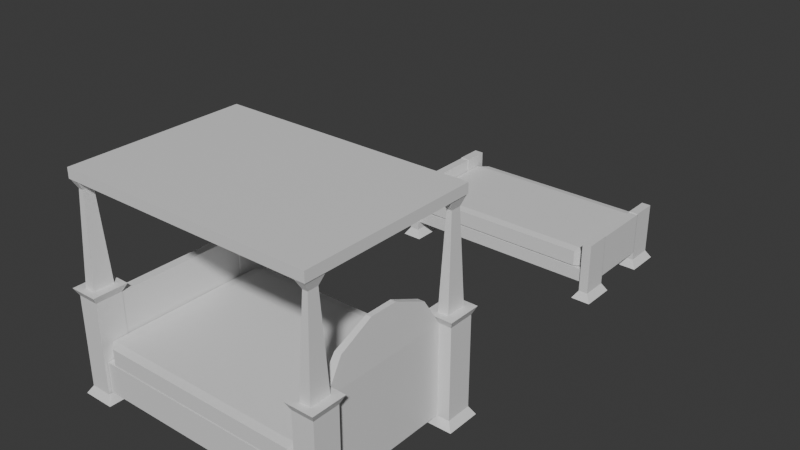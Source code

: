 # Source: Bed_1.blend  (saved by Blender 4.5.91; exported with 4.5.12 LTS)
import bpy
from mathutils import Matrix  # noqa: F401  (used for matrix-valued properties, if any)

bpy.ops.wm.read_factory_settings(use_empty=True)
scene = bpy.context.scene
scene.name = 'Scene'

# ---- collections
col_collection = bpy.data.collections.new('Collection'); scene.collection.children.link(col_collection)

# ---- materials (node trees are filled in below, after node groups)
mat_material = bpy.data.materials.new('Material')
mat_material.alpha_threshold = 0.0
mat_material.use_backface_culling_lightprobe_volume = False
mat_material.roughness = 0.5
mat_material.line_color = (0.0, 0.0, 0.0, 1.0)
mat_material_001 = bpy.data.materials.new('Material.001')
mat_material_001.alpha_threshold = 0.0
mat_material_001.use_backface_culling_lightprobe_volume = False
mat_material_001.roughness = 0.5
mat_material_001.line_color = (0.0, 0.0, 0.0, 1.0)

# ---- material node trees
mat_material.use_nodes = True; mat_material.node_tree.nodes.clear()
_N = mat_material.node_tree.nodes; _L = mat_material.node_tree.links
n0 = _N.new('ShaderNodeOutputMaterial'); n0.name = 'Material Output'; n0.location = (200, 100)
n1 = _N.new('ShaderNodeBsdfPrincipled'); n1.name = 'Principled BSDF'; n1.location = (-200, 100)
_L.new(n1.outputs[0], n0.inputs[0])
n0.is_active_output = True
mat_material_001.use_nodes = True; mat_material_001.node_tree.nodes.clear()
_N = mat_material_001.node_tree.nodes; _L = mat_material_001.node_tree.links
n0 = _N.new('ShaderNodeOutputMaterial'); n0.name = 'Material Output'; n0.location = (200, 100)
n1 = _N.new('ShaderNodeBsdfPrincipled'); n1.name = 'Principled BSDF'; n1.location = (-200, 100)
_L.new(n1.outputs[0], n0.inputs[0])
n0.is_active_output = True

# ---- world
world_world = bpy.data.worlds.new('World'); scene.world = world_world
world_world.use_nodes = True; world_world.node_tree.nodes.clear()
_N = world_world.node_tree.nodes; _L = world_world.node_tree.links
n0 = _N.new('ShaderNodeOutputWorld'); n0.name = 'World Output'; n0.location = (200, 100)
n1 = _N.new('ShaderNodeBackground'); n1.name = 'Background'; n1.location = (-200, 100)
n1.inputs[0].default_value = (0.05088, 0.05088, 0.05088, 1.0)
_L.new(n1.outputs[0], n0.inputs[0])
n0.is_active_output = True
world_world.color = (0.05088, 0.05088, 0.05088)
world_world.sun_shadow_jitter_overblur = 0.0

# ---- meshes
me_cube = bpy.data.meshes.new('Cube')
me_cube.from_pydata([(1.193, -0.7359, 3.136), (1.193, -0.7359, -2.865), (1.193, -1.033, 3.136), (1.193, -1.033, -2.865), (1.001, -0.7359, 3.136), (1.001, -0.7359, -2.865), (1.001, -1.033, 3.136), (1.001, -1.033, -2.865), (1.0, 1.0, -0.7495), (1.0, 1.0, -2.75), (1.0, -1.0, -0.7495), (1.0, -1.0, -2.75), (-1.0, 1.0, -0.7495), (-1.0, 1.0, -2.75), (-1.0, -1.0, -0.7495), (-1.0, -1.0, -2.75), (0.9099, 1.0, 0.3882), (1.0, 0.9099, 0.3882), (0.9099, 0.9099, 0.4783), (0.9099, 0.9099, -0.731), (1.0, 0.9099, -0.6409), (0.9099, 1.0, -0.6409), (1.0, -0.9099, 0.3882), (0.9099, -1.0, 0.3882), (0.9099, -0.9099, 0.4783), (1.0, -0.9099, -0.6409), (0.9099, -0.9099, -0.731), (0.9099, -1.0, -0.6409), (-0.9099, 1.0, 0.3882), (-0.9099, 0.9099, 0.4783), (-1.0, 0.9099, 0.3882), (-1.0, 0.9099, -0.6409), (-0.9099, 0.9099, -0.731), (-0.9099, 1.0, -0.6409), (-1.0, -0.9099, 0.3882), (-0.9099, -0.9099, 0.4783), (-0.9099, -1.0, 0.3882), (-0.9099, -0.9099, -0.731), (-1.0, -0.9099, -0.6409), (-0.9099, -1.0, -0.6409), (0.9541, -0.6875, -3.394), (0.9541, -1.081, -3.394), (1.24, -1.081, -3.394), (1.24, -0.6875, -3.394), (1.001, 0.7249, -2.865), (1.001, 0.7249, 3.136), (1.193, 1.022, 3.136), (1.193, 0.7249, 3.136), (1.001, 1.022, -2.865), (1.193, 1.022, -2.865), (1.001, 1.022, 3.136), (1.193, 0.7249, -2.865), (0.9541, 1.07, -3.394), (0.9541, 0.6765, -3.394), (1.24, 0.6765, -3.394), (1.24, 1.07, -3.394), (-1.197, -1.033, -2.865), (-1.197, -1.033, 3.136), (-1.005, -0.7359, 3.136), (-1.005, -1.033, 3.136), (-1.197, -0.7359, -2.865), (-1.005, -0.7359, -2.865), (-1.197, -0.7359, 3.136), (-1.005, -1.033, -2.865), (-1.244, -0.6875, -3.394), (-1.244, -1.081, -3.394), (-0.9582, -1.081, -3.394), (-0.9582, -0.6875, -3.394), (-1.197, 0.7249, -2.865), (-1.197, 0.7249, 3.136), (-1.005, 1.022, 3.136), (-1.005, 0.7249, 3.136), (-1.197, 1.022, -2.865), (-1.005, 1.022, -2.865), (-1.197, 1.022, 3.136), (-1.005, 0.7249, -2.865), (-1.244, 1.07, -3.394), (-1.244, 0.6765, -3.394), (-0.9582, 0.6765, -3.394), (-0.9582, 1.07, -3.394), (1.222, -0.6913, 3.632), (1.222, -1.078, 3.632), (0.9726, -1.078, 3.632), (0.9726, -0.6913, 3.632), (1.222, 1.067, 3.632), (1.222, 0.6803, 3.632), (0.9726, 0.6803, 3.632), (0.9726, 1.067, 3.632), (-0.9765, -0.6912, 3.632), (-0.9765, -1.078, 3.632), (-1.226, -1.078, 3.632), (-1.226, -0.6912, 3.632), (-0.9765, 1.067, 3.632), (-0.9765, 0.6802, 3.632), (-1.226, 0.6802, 3.632), (-1.226, 1.067, 3.632), (1.144, -0.7694, 3.632), (1.051, -0.7694, 3.632), (1.051, -0.9996, 3.632), (1.144, -0.9996, 3.632), (1.144, 0.9886, 3.632), (1.051, 0.9886, 3.632), (1.051, 0.7584, 3.632), (1.144, 0.7584, 3.632), (-1.055, -0.7692, 3.632), (-1.148, -0.7692, 3.632), (-1.148, -0.9998, 3.632), (-1.055, -0.9998, 3.632), (-1.055, 0.9888, 3.632), (-1.148, 0.9888, 3.632), (-1.148, 0.7582, 3.632), (-1.055, 0.7582, 3.632), (1.074, -0.8269, 9.62), (1.12, -0.8269, 9.62), (1.12, -0.9421, 9.62), (1.074, -0.9421, 9.62), (1.074, 0.9311, 9.62), (1.12, 0.9311, 9.62), (1.12, 0.8159, 9.62), (1.074, 0.8159, 9.62), (-1.124, -0.8269, 9.62), (-1.078, -0.8269, 9.62), (-1.078, -0.9422, 9.62), (-1.124, -0.9422, 9.62), (-1.124, 0.9311, 9.62), (-1.078, 0.9311, 9.62), (-1.078, 0.8159, 9.62), (-1.124, 0.8159, 9.62), (-1.044, -0.9, 10.25), (-1.15, -1.006, 10.91), (-1.044, 0.8876, 10.25), (-1.15, 0.9938, 10.91), (1.044, -0.9, 10.25), (1.15, -1.006, 10.91), (1.044, 0.8876, 10.25), (1.15, 0.9938, 10.91), (-1.15, 0.9938, 10.25), (-1.15, -1.006, 10.25), (1.15, 0.9938, 10.25), (1.15, -1.006, 10.25), (-1.044, 0.8876, 10.71), (-1.044, -0.9, 10.71), (1.044, 0.8876, 10.71), (1.044, -0.9, 10.71), (1.051, -0.7694, 10.24), (1.144, -0.7694, 10.24), (1.144, -0.9996, 10.24), (1.051, -0.9996, 10.24), (1.051, 0.9886, 10.24), (1.144, 0.9886, 10.24), (1.144, 0.7584, 10.24), (1.051, 0.7584, 10.24), (-1.148, -0.7692, 10.24), (-1.055, -0.7692, 10.24), (-1.055, -0.9998, 10.24), (-1.148, -0.9998, 10.24), (-1.148, 0.9888, 10.24), (-1.055, 0.9888, 10.24), (-1.055, 0.7582, 10.24), (-1.148, 0.7582, 10.24), (-1.092, -0.7379, -2.823), (-1.092, -0.7379, 3.094), (-1.092, 0.7276, -2.823), (-1.092, 0.7276, 3.094), (-1.01, -0.7379, -2.823), (-1.01, -0.7379, 3.094), (-1.01, 0.7276, -2.823), (-1.01, 0.7276, 3.094), (1.003, 0.7276, -2.823), (1.003, -0.7379, -2.823), (1.003, -0.7379, 3.094), (1.003, 0.7276, 3.094), (1.085, 0.7276, -2.823), (1.085, 0.7276, 3.094), (1.085, -0.7379, -2.823), (1.085, -0.7379, 3.094), (1.014, -0.5403, 4.949), (1.014, 0.5301, 4.949), (1.074, 0.5301, 4.949), (1.074, -0.5403, 4.949), (1.021, -0.162, 5.963), (1.021, 0.1517, 5.963), (1.067, 0.1517, 5.963), (1.067, -0.162, 5.963)], [], [(1, 0, 2, 3), (7, 6, 4, 5), (59, 58, 88, 89), (1, 3, 42, 43), (3, 2, 6, 7), (5, 4, 0, 1), (8, 12, 14, 10), (11, 10, 14, 15), (15, 14, 12, 13), (13, 9, 11, 15), (9, 8, 10, 11), (13, 12, 8, 9), (16, 18, 17), (19, 21, 20), (22, 24, 23), (25, 27, 26), (28, 30, 29), (31, 33, 32), (34, 36, 35), (37, 39, 38), (31, 32, 37, 38), (21, 19, 32, 33), (16, 17, 20, 21), (38, 39, 36, 34), (22, 23, 27, 25), (30, 28, 33, 31), (23, 24, 35, 36), (17, 18, 24, 22), (39, 37, 26, 27), (34, 35, 29, 30), (28, 29, 18, 16), (25, 26, 19, 20), (33, 28, 16, 21), (20, 17, 22, 25), (18, 29, 35, 24), (32, 19, 26, 37), (27, 23, 36, 39), (38, 34, 30, 31), (40, 43, 42, 41), (3, 7, 41, 42), (7, 5, 40, 41), (5, 1, 43, 40), (49, 46, 47, 51), (44, 45, 50, 48), (46, 50, 87, 84), (49, 51, 54, 55), (51, 47, 45, 44), (48, 50, 46, 49), (52, 55, 54, 53), (51, 44, 53, 54), (44, 48, 52, 53), (48, 49, 55, 52), (61, 58, 59, 63), (56, 57, 62, 60), (69, 71, 93, 94), (61, 63, 66, 67), (63, 59, 57, 56), (60, 62, 58, 61), (64, 67, 66, 65), (63, 56, 65, 66), (56, 60, 64, 65), (60, 61, 67, 64), (73, 70, 71, 75), (68, 69, 74, 72), (74, 69, 94, 95), (73, 75, 78, 79), (75, 71, 69, 68), (72, 74, 70, 73), (76, 79, 78, 77), (75, 68, 77, 78), (68, 72, 76, 77), (72, 73, 79, 76), (107, 104, 121, 122), (97, 98, 115, 112), (108, 109, 124, 125), (103, 100, 117, 118), (62, 57, 90, 91), (57, 59, 89, 90), (0, 4, 83, 80), (47, 46, 84, 85), (70, 74, 95, 92), (50, 45, 86, 87), (45, 47, 85, 86), (2, 0, 80, 81), (4, 6, 82, 83), (6, 2, 81, 82), (58, 62, 91, 88), (71, 70, 92, 93), (80, 83, 97, 96), (83, 82, 98, 97), (82, 81, 99, 98), (81, 80, 96, 99), (84, 87, 101, 100), (87, 86, 102, 101), (86, 85, 103, 102), (85, 84, 100, 103), (88, 91, 105, 104), (91, 90, 106, 105), (90, 89, 107, 106), (89, 88, 104, 107), (92, 95, 109, 108), (95, 94, 110, 109), (94, 93, 111, 110), (93, 92, 108, 111), (120, 123, 155, 152), (112, 115, 147, 144), (122, 121, 153, 154), (114, 113, 145, 146), (101, 102, 119, 116), (111, 108, 125, 126), (98, 99, 114, 115), (105, 106, 123, 120), (102, 103, 118, 119), (109, 110, 127, 124), (106, 107, 122, 123), (110, 111, 126, 127), (96, 97, 112, 113), (100, 101, 116, 117), (99, 96, 113, 114), (104, 105, 120, 121), (137, 129, 131, 136), (136, 131, 135, 138), (138, 135, 133, 139), (139, 133, 129, 137), (134, 132, 143, 142), (135, 131, 129, 133), (130, 128, 137, 136), (134, 130, 136, 138), (132, 134, 138, 139), (128, 132, 139, 137), (140, 142, 143, 141), (128, 130, 140, 141), (132, 128, 141, 143), (130, 134, 142, 140), (145, 144, 147, 146), (149, 148, 151, 150), (153, 152, 155, 154), (157, 156, 159, 158), (115, 114, 146, 147), (123, 122, 154, 155), (117, 116, 148, 149), (125, 124, 156, 157), (118, 117, 149, 150), (126, 125, 157, 158), (116, 119, 151, 148), (124, 127, 159, 156), (119, 118, 150, 151), (113, 112, 144, 145), (127, 126, 158, 159), (121, 120, 152, 153), (160, 161, 163, 162), (162, 163, 167, 166), (166, 167, 165, 164), (164, 165, 161, 160), (162, 166, 164, 160), (167, 163, 161, 165), (169, 170, 171, 168), (168, 171, 173, 172), (172, 173, 175, 174), (174, 175, 170, 169), (168, 172, 174, 169), (175, 173, 178, 179), (176, 179, 183, 180), (171, 170, 176, 177), (170, 175, 179, 176), (173, 171, 177, 178), (182, 181, 180, 183), (178, 177, 181, 182), (179, 178, 182, 183), (177, 176, 180, 181)])
_uv = me_cube.uv_layers.new(name='UVMap')
_uv.uv.foreach_set('vector', [0.375, 0.0, 0.625, 0.0, 0.625, 0.25, 0.375, 0.25, 0.375, 0.25, 0.625, 0.25, 0.625, 0.5, 0.375, 0.5, 0.625, 0.25, 0.625, 0.0, 0.625, 0.0, 0.625, 0.25, 0.375, 0.0, 0.375, 0.25, 0.375, 0.25, 0.375, 0.0, 0.125, 0.5, 0.375, 0.5, 0.375, 0.75, 0.125, 0.75, 0.625, 0.5, 0.875, 0.5, 0.875, 0.75, 0.625, 0.75, 0.625, 0.5, 0.875, 0.5, 0.875, 0.75, 0.625, 0.75, 0.375, 0.75, 0.625, 0.75, 0.625, 1.0, 0.375, 1.0, 0.375, 0.0, 0.625, 0.0, 0.625, 0.25, 0.375, 0.25, 0.125, 0.5, 0.375, 0.5, 0.375, 0.75, 0.125, 0.75, 0.375, 0.5, 0.625, 0.5, 0.625, 0.75, 0.375, 0.75, 0.375, 0.25, 0.625, 0.25, 0.625, 0.5, 0.375, 0.5, 0.6137, 0.4887, 0.6306, 0.5, 0.6137, 0.5084, 0.3637, 0.5113, 0.375, 0.4944, 0.3834, 0.5113, 0.6137, 0.7416, 0.6306, 0.75, 0.6137, 0.7613, 0.3834, 0.7387, 0.375, 0.7556, 0.3637, 0.7387, 0.6137, 0.2584, 0.6137, 0.2387, 0.625, 0.2462, 0.125, 0.5113, 0.1363, 0.5, 0.1363, 0.5113, 0.6137, 0.01126, 0.6137, 0.0, 0.625, 0.01126, 0.1363, 0.7387, 0.1363, 0.75, 0.125, 0.7387, 0.125, 0.5113, 0.1363, 0.5113, 0.1363, 0.7387, 0.125, 0.7387, 0.375, 0.4944, 0.3637, 0.5113, 0.1363, 0.5113, 0.1363, 0.5, 0.6137, 0.4887, 0.6137, 0.5084, 0.3834, 0.5113, 0.375, 0.4944, 0.3863, 0.01126, 0.3863, 0.0, 0.6137, 0.0, 0.6137, 0.01126, 0.6137, 0.7416, 0.6137, 0.7613, 0.375, 0.7556, 0.3834, 0.7387, 0.6137, 0.2387, 0.6137, 0.2584, 0.3863, 0.2613, 0.3863, 0.2387, 0.6137, 0.7613, 0.6306, 0.75, 0.625, 0.9887, 0.6137, 0.9887, 0.6137, 0.5084, 0.6306, 0.5, 0.6306, 0.75, 0.6137, 0.7416, 0.1363, 0.75, 0.1363, 0.7387, 0.3637, 0.7387, 0.375, 0.7556, 0.6137, 0.01126, 0.625, 0.01126, 0.625, 0.2462, 0.6137, 0.2387, 0.6137, 0.2584, 0.625, 0.2462, 0.6306, 0.5, 0.6137, 0.4887, 0.3834, 0.7387, 0.3637, 0.7387, 0.3637, 0.5113, 0.3834, 0.5113, 0.3863, 0.2613, 0.6137, 0.2584, 0.6137, 0.4887, 0.375, 0.4944, 0.3834, 0.5113, 0.6137, 0.5084, 0.6137, 0.7416, 0.3834, 0.7387, 0.6306, 0.5, 0.8637, 0.5113, 0.8637, 0.7387, 0.6306, 0.75, 0.1363, 0.5113, 0.3637, 0.5113, 0.3637, 0.7387, 0.1363, 0.7387, 0.375, 0.7556, 0.6137, 0.7613, 0.6137, 0.9887, 0.3863, 0.9887, 0.3863, 0.01126, 0.6137, 0.01126, 0.6137, 0.2387, 0.3863, 0.2387, 0.375, 0.75, 0.625, 0.75, 0.625, 1.0, 0.375, 1.0, 0.125, 0.5, 0.125, 0.75, 0.125, 0.75, 0.125, 0.5, 0.375, 0.25, 0.375, 0.5, 0.375, 0.5, 0.375, 0.25, 0.625, 0.5, 0.625, 0.75, 0.625, 0.75, 0.625, 0.5, 0.375, 0.0, 0.625, 0.0, 0.625, 0.25, 0.375, 0.25, 0.375, 0.25, 0.625, 0.25, 0.625, 0.5, 0.375, 0.5, 0.875, 0.75, 0.875, 0.5, 0.875, 0.5, 0.875, 0.75, 0.375, 0.0, 0.375, 0.25, 0.375, 0.25, 0.375, 0.0, 0.125, 0.5, 0.375, 0.5, 0.375, 0.75, 0.125, 0.75, 0.625, 0.5, 0.875, 0.5, 0.875, 0.75, 0.625, 0.75, 0.375, 0.75, 0.625, 0.75, 0.625, 1.0, 0.375, 1.0, 0.125, 0.5, 0.125, 0.75, 0.125, 0.75, 0.125, 0.5, 0.375, 0.25, 0.375, 0.5, 0.375, 0.5, 0.375, 0.25, 0.625, 0.5, 0.625, 0.75, 0.625, 0.75, 0.625, 0.5, 0.375, 0.0, 0.625, 0.0, 0.625, 0.25, 0.375, 0.25, 0.375, 0.25, 0.625, 0.25, 0.625, 0.5, 0.375, 0.5, 0.375, 0.75, 0.375, 0.5, 0.375, 0.5, 0.375, 0.75, 0.375, 0.0, 0.375, 0.25, 0.375, 0.25, 0.375, 0.0, 0.125, 0.5, 0.375, 0.5, 0.375, 0.75, 0.125, 0.75, 0.625, 0.5, 0.875, 0.5, 0.875, 0.75, 0.625, 0.75, 0.375, 0.75, 0.625, 0.75, 0.625, 1.0, 0.375, 1.0, 0.125, 0.5, 0.125, 0.75, 0.125, 0.75, 0.125, 0.5, 0.375, 0.25, 0.375, 0.5, 0.375, 0.5, 0.375, 0.25, 0.625, 0.5, 0.625, 0.75, 0.625, 0.75, 0.625, 0.5, 0.375, 0.0, 0.625, 0.0, 0.625, 0.25, 0.375, 0.25, 0.375, 0.25, 0.625, 0.25, 0.625, 0.5, 0.375, 0.5, 0.625, 0.5, 0.625, 0.25, 0.625, 0.25, 0.625, 0.5, 0.375, 0.0, 0.375, 0.25, 0.375, 0.25, 0.375, 0.0, 0.125, 0.5, 0.375, 0.5, 0.375, 0.75, 0.125, 0.75, 0.625, 0.5, 0.875, 0.5, 0.875, 0.75, 0.625, 0.75, 0.375, 0.75, 0.625, 0.75, 0.625, 1.0, 0.375, 1.0, 0.125, 0.5, 0.125, 0.75, 0.125, 0.75, 0.125, 0.5, 0.375, 0.25, 0.375, 0.5, 0.375, 0.5, 0.375, 0.25, 0.625, 0.5, 0.625, 0.75, 0.625, 0.75, 0.625, 0.5, 0.4533, 0.6995, 0.4533, 0.5505, 0.4533, 0.5505, 0.4533, 0.6995, 0.5466, 0.5505, 0.5466, 0.6995, 0.5466, 0.6995, 0.5466, 0.5505, 0.4533, 0.5505, 0.5467, 0.5505, 0.5467, 0.5505, 0.4533, 0.5505, 0.4534, 0.6995, 0.4534, 0.5505, 0.4534, 0.5505, 0.4534, 0.6995, 0.625, 0.5, 0.625, 0.25, 0.625, 0.25, 0.625, 0.5, 0.375, 0.75, 0.375, 0.5, 0.375, 0.5, 0.375, 0.75, 0.875, 0.75, 0.875, 0.5, 0.875, 0.5, 0.875, 0.75, 0.625, 0.25, 0.625, 0.0, 0.625, 0.0, 0.625, 0.25, 0.875, 0.75, 0.875, 0.5, 0.875, 0.5, 0.875, 0.75, 0.625, 0.5, 0.625, 0.25, 0.625, 0.25, 0.625, 0.5, 0.375, 0.75, 0.375, 0.5, 0.375, 0.5, 0.375, 0.75, 0.625, 0.25, 0.625, 0.0, 0.625, 0.0, 0.625, 0.25, 0.625, 0.5, 0.625, 0.25, 0.625, 0.25, 0.625, 0.5, 0.375, 0.75, 0.375, 0.5, 0.375, 0.5, 0.375, 0.75, 0.875, 0.75, 0.875, 0.5, 0.875, 0.5, 0.875, 0.75, 0.625, 0.25, 0.625, 0.0, 0.625, 0.0, 0.625, 0.25, 0.375, 0.5, 0.625, 0.5, 0.5466, 0.5505, 0.4534, 0.5505, 0.625, 0.5, 0.625, 0.75, 0.5466, 0.6995, 0.5466, 0.5505, 0.625, 0.75, 0.375, 0.75, 0.4534, 0.6995, 0.5466, 0.6995, 0.375, 0.75, 0.375, 0.5, 0.4534, 0.5505, 0.4534, 0.6995, 0.375, 0.5, 0.625, 0.5, 0.5466, 0.5505, 0.4534, 0.5505, 0.625, 0.5, 0.625, 0.75, 0.5466, 0.6995, 0.5466, 0.5505, 0.625, 0.75, 0.375, 0.75, 0.4534, 0.6995, 0.5466, 0.6995, 0.375, 0.75, 0.375, 0.5, 0.4534, 0.5505, 0.4534, 0.6995, 0.375, 0.5, 0.625, 0.5, 0.5467, 0.5505, 0.4533, 0.5505, 0.625, 0.5, 0.625, 0.75, 0.5467, 0.6995, 0.5467, 0.5505, 0.625, 0.75, 0.375, 0.75, 0.4533, 0.6995, 0.5467, 0.6995, 0.375, 0.75, 0.375, 0.5, 0.4533, 0.5505, 0.4533, 0.6995, 0.375, 0.5, 0.625, 0.5, 0.5467, 0.5505, 0.4533, 0.5505, 0.625, 0.5, 0.625, 0.75, 0.5467, 0.6995, 0.5467, 0.5505, 0.625, 0.75, 0.375, 0.75, 0.4533, 0.6995, 0.5467, 0.6995, 0.375, 0.75, 0.375, 0.5, 0.4533, 0.5505, 0.4533, 0.6995, 0.5467, 0.5505, 0.5467, 0.6995, 0.5467, 0.6995, 0.5467, 0.5505, 0.5466, 0.5505, 0.5466, 0.6995, 0.5466, 0.6995, 0.5466, 0.5505, 0.4533, 0.6995, 0.4533, 0.5505, 0.4533, 0.5505, 0.4533, 0.6995, 0.4534, 0.6995, 0.4534, 0.5505, 0.4534, 0.5505, 0.4534, 0.6995, 0.5466, 0.5505, 0.5466, 0.6995, 0.5466, 0.6995, 0.5466, 0.5505, 0.4533, 0.6995, 0.4533, 0.5505, 0.4533, 0.5505, 0.4533, 0.6995, 0.5466, 0.6995, 0.4534, 0.6995, 0.4534, 0.6995, 0.5466, 0.6995, 0.5467, 0.5505, 0.5467, 0.6995, 0.5467, 0.6995, 0.5467, 0.5505, 0.5466, 0.6995, 0.4534, 0.6995, 0.4534, 0.6995, 0.5466, 0.6995, 0.5467, 0.5505, 0.5467, 0.6995, 0.5467, 0.6995, 0.5467, 0.5505, 0.5467, 0.6995, 0.4533, 0.6995, 0.4533, 0.6995, 0.5467, 0.6995, 0.5467, 0.6995, 0.4533, 0.6995, 0.4533, 0.6995, 0.5467, 0.6995, 0.4534, 0.5505, 0.5466, 0.5505, 0.5466, 0.5505, 0.4534, 0.5505, 0.4534, 0.5505, 0.5466, 0.5505, 0.5466, 0.5505, 0.4534, 0.5505, 0.4534, 0.6995, 0.4534, 0.5505, 0.4534, 0.5505, 0.4534, 0.6995, 0.4533, 0.5505, 0.5467, 0.5505, 0.5467, 0.5505, 0.4533, 0.5505, 0.375, 0.0, 0.625, 0.0, 0.625, 0.25, 0.375, 0.25, 0.375, 0.25, 0.625, 0.25, 0.625, 0.5, 0.375, 0.5, 0.375, 0.5, 0.625, 0.5, 0.625, 0.75, 0.375, 0.75, 0.375, 0.75, 0.625, 0.75, 0.625, 1.0, 0.375, 1.0, 0.3635, 0.5133, 0.3635, 0.7367, 0.3635, 0.7367, 0.3635, 0.5133, 0.625, 0.5, 0.875, 0.5, 0.875, 0.75, 0.625, 0.75, 0.1365, 0.5133, 0.1365, 0.7367, 0.125, 0.75, 0.125, 0.5, 0.3635, 0.5133, 0.1365, 0.5133, 0.125, 0.5, 0.375, 0.5, 0.3635, 0.7367, 0.3635, 0.5133, 0.375, 0.5, 0.375, 0.75, 0.1365, 0.7367, 0.3635, 0.7367, 0.375, 0.75, 0.125, 0.75, 0.1365, 0.5133, 0.3635, 0.5133, 0.3635, 0.7367, 0.1365, 0.7367, 0.1365, 0.7367, 0.1365, 0.5133, 0.1365, 0.5133, 0.1365, 0.7367, 0.3635, 0.7367, 0.1365, 0.7367, 0.1365, 0.7367, 0.3635, 0.7367, 0.1365, 0.5133, 0.3635, 0.5133, 0.3635, 0.5133, 0.1365, 0.5133, 0.4534, 0.5505, 0.5466, 0.5505, 0.5466, 0.6995, 0.4534, 0.6995, 0.4534, 0.5505, 0.5466, 0.5505, 0.5466, 0.6995, 0.4534, 0.6995, 0.4533, 0.5505, 0.5467, 0.5505, 0.5467, 0.6995, 0.4533, 0.6995, 0.4533, 0.5505, 0.5467, 0.5505, 0.5467, 0.6995, 0.4533, 0.6995, 0.5466, 0.6995, 0.4534, 0.6995, 0.4534, 0.6995, 0.5466, 0.6995, 0.5467, 0.6995, 0.4533, 0.6995, 0.4533, 0.6995, 0.5467, 0.6995, 0.4534, 0.5505, 0.5466, 0.5505, 0.5466, 0.5505, 0.4534, 0.5505, 0.4533, 0.5505, 0.5467, 0.5505, 0.5467, 0.5505, 0.4533, 0.5505, 0.4534, 0.6995, 0.4534, 0.5505, 0.4534, 0.5505, 0.4534, 0.6995, 0.4533, 0.6995, 0.4533, 0.5505, 0.4533, 0.5505, 0.4533, 0.6995, 0.5466, 0.5505, 0.5466, 0.6995, 0.5466, 0.6995, 0.5466, 0.5505, 0.5467, 0.5505, 0.5467, 0.6995, 0.5467, 0.6995, 0.5467, 0.5505, 0.5466, 0.6995, 0.4534, 0.6995, 0.4534, 0.6995, 0.5466, 0.6995, 0.4534, 0.5505, 0.5466, 0.5505, 0.5466, 0.5505, 0.4534, 0.5505, 0.5467, 0.6995, 0.4533, 0.6995, 0.4533, 0.6995, 0.5467, 0.6995, 0.4533, 0.5505, 0.5467, 0.5505, 0.5467, 0.5505, 0.4533, 0.5505, 0.375, 0.0, 0.625, 0.0, 0.625, 0.25, 0.375, 0.25, 0.375, 0.25, 0.625, 0.25, 0.625, 0.5, 0.375, 0.5, 0.375, 0.5, 0.625, 0.5, 0.625, 0.75, 0.375, 0.75, 0.375, 0.75, 0.625, 0.75, 0.625, 1.0, 0.375, 1.0, 0.125, 0.5, 0.375, 0.5, 0.375, 0.75, 0.125, 0.75, 0.625, 0.5, 0.875, 0.5, 0.875, 0.75, 0.625, 0.75, 0.375, 0.0, 0.625, 0.0, 0.625, 0.25, 0.375, 0.25, 0.375, 0.25, 0.625, 0.25, 0.625, 0.5, 0.375, 0.5, 0.375, 0.5, 0.625, 0.5, 0.625, 0.75, 0.375, 0.75, 0.375, 0.75, 0.625, 0.75, 0.625, 1.0, 0.375, 1.0, 0.125, 0.5, 0.375, 0.5, 0.375, 0.75, 0.125, 0.75, 0.625, 0.75, 0.625, 0.5, 0.625, 0.5, 0.625, 0.75, 0.625, 1.0, 0.625, 0.75, 0.625, 0.75, 0.625, 1.0, 0.625, 0.25, 0.625, 0.0, 0.625, 0.0, 0.625, 0.25, 0.625, 1.0, 0.625, 0.75, 0.625, 0.75, 0.625, 1.0, 0.625, 0.5, 0.625, 0.25, 0.625, 0.25, 0.625, 0.5, 0.625, 0.5, 0.875, 0.5, 0.875, 0.75, 0.625, 0.75, 0.625, 0.5, 0.625, 0.25, 0.625, 0.25, 0.625, 0.5, 0.625, 0.75, 0.625, 0.5, 0.625, 0.5, 0.625, 0.75, 0.625, 0.25, 0.625, 0.0, 0.625, 0.0, 0.625, 0.25])
me_cube.materials.append(mat_material)
me_cube.use_mirror_vertex_groups = False
me_cube.update()
me_cube_001 = bpy.data.meshes.new('Cube.001')
me_cube_001.from_pydata([(1.085, 0.02501, 1.277), (1.085, 0.02501, -2.199), (1.085, -0.2722, 1.277), (1.085, -0.2722, -2.199), (1.001, 0.02501, 1.277), (1.001, 0.02501, -2.199), (1.001, -0.2722, 1.277), (1.001, -0.2722, -2.199), (1.0, 1.0, -0.7495), (1.0, 1.0, -1.64), (1.0, -0.2391, -0.7495), (1.0, -0.2391, -1.64), (-0.8027, 1.0, -0.7495), (-0.8027, 1.0, -1.64), (-0.8027, -0.2391, -0.7495), (-0.8027, -0.2391, -1.64), (0.9099, 1.0, 0.3882), (1.0, 0.9099, 0.3882), (0.9099, 0.9099, 0.4783), (0.9099, 0.9099, -0.731), (1.0, 0.9099, -0.6409), (0.9099, 1.0, -0.6409), (1.0, -0.149, 0.3882), (0.9099, -0.2391, 0.3882), (0.9099, -0.149, 0.4783), (1.0, -0.149, -0.6409), (0.9099, -0.149, -0.731), (0.9099, -0.2391, -0.6409), (-0.7126, 1.0, 0.3882), (-0.7126, 0.9099, 0.4783), (-0.8027, 0.9099, 0.3882), (-0.8027, 0.9099, -0.6409), (-0.7126, 0.9099, -0.731), (-0.7126, 1.0, -0.6409), (-0.8027, -0.149, 0.3882), (-0.7126, -0.149, 0.4783), (-0.7126, -0.2391, 0.3882), (-0.7126, -0.149, -0.731), (-0.8027, -0.149, -0.6409), (-0.7126, -0.2391, -0.6409), (0.9541, 0.0734, -2.728), (0.9541, -0.3206, -2.728), (1.132, -0.3206, -2.728), (1.132, 0.0734, -2.728), (1.001, 0.7249, -2.199), (1.001, 0.7249, 1.277), (1.085, 1.022, 1.277), (1.085, 0.7249, 1.277), (1.001, 1.022, -2.199), (1.085, 1.022, -2.199), (1.001, 1.022, 1.277), (1.085, 0.7249, -2.199), (0.9541, 1.07, -2.728), (0.9541, 0.6765, -2.728), (1.132, 0.6765, -2.728), (1.132, 1.07, -2.728), (-0.8963, -0.2722, -2.199), (-0.8963, -0.2722, 1.277), (-0.8081, 0.02501, 1.277), (-0.8081, -0.2722, 1.277), (-0.8963, 0.02501, -2.199), (-0.8081, 0.02501, -2.199), (-0.8963, 0.02501, 1.277), (-0.8081, -0.2722, -2.199), (-0.9435, 0.0734, -2.728), (-0.9435, -0.3206, -2.728), (-0.7609, -0.3206, -2.728), (-0.7609, 0.0734, -2.728), (-0.8963, 0.7249, -2.199), (-0.8963, 0.7249, 1.277), (-0.8081, 1.022, 1.277), (-0.8081, 0.7249, 1.277), (-0.8963, 1.022, -2.199), (-0.8081, 1.022, -2.199), (-0.8963, 1.022, 1.277), (-0.8081, 0.7249, -2.199), (-0.9435, 1.07, -2.728), (-0.9435, 0.6765, -2.728), (-0.7609, 0.6765, -2.728), (-0.7609, 1.07, -2.728), (-0.8946, 0.02308, -1.63), (-0.8946, 0.02308, 1.236), (-0.8946, 0.7276, -1.63), (-0.8946, 0.7276, 1.236), (-0.8127, 0.02308, -1.63), (-0.8127, 0.02308, 1.236), (-0.8127, 0.7276, -1.63), (-0.8127, 0.7276, 1.236), (1.003, 0.7276, -1.63), (1.003, 0.02308, -1.63), (1.003, 0.02308, 1.236), (1.003, 0.7276, 1.236), (1.085, 0.7276, -1.63), (1.085, 0.7276, 1.236), (1.085, 0.02308, -1.63), (1.085, 0.02308, 1.236)], [], [(1, 0, 2, 3), (7, 6, 4, 5), (1, 3, 42, 43), (3, 2, 6, 7), (5, 4, 0, 1), (8, 12, 14, 10), (11, 10, 14, 15), (15, 14, 12, 13), (13, 9, 11, 15), (9, 8, 10, 11), (13, 12, 8, 9), (16, 18, 17), (19, 21, 20), (22, 24, 23), (25, 27, 26), (28, 30, 29), (31, 33, 32), (34, 36, 35), (37, 39, 38), (31, 32, 37, 38), (21, 19, 32, 33), (16, 17, 20, 21), (38, 39, 36, 34), (22, 23, 27, 25), (30, 28, 33, 31), (23, 24, 35, 36), (17, 18, 24, 22), (39, 37, 26, 27), (34, 35, 29, 30), (28, 29, 18, 16), (25, 26, 19, 20), (33, 28, 16, 21), (20, 17, 22, 25), (18, 29, 35, 24), (32, 19, 26, 37), (27, 23, 36, 39), (38, 34, 30, 31), (40, 43, 42, 41), (3, 7, 41, 42), (7, 5, 40, 41), (5, 1, 43, 40), (49, 46, 47, 51), (44, 45, 50, 48), (49, 51, 54, 55), (51, 47, 45, 44), (48, 50, 46, 49), (52, 55, 54, 53), (51, 44, 53, 54), (44, 48, 52, 53), (48, 49, 55, 52), (61, 58, 59, 63), (56, 57, 62, 60), (61, 63, 66, 67), (63, 59, 57, 56), (60, 62, 58, 61), (64, 67, 66, 65), (63, 56, 65, 66), (56, 60, 64, 65), (60, 61, 67, 64), (73, 70, 71, 75), (68, 69, 74, 72), (73, 75, 78, 79), (75, 71, 69, 68), (72, 74, 70, 73), (76, 79, 78, 77), (75, 68, 77, 78), (68, 72, 76, 77), (72, 73, 79, 76), (81, 85, 87, 83), (70, 74, 69, 71), (58, 62, 57, 59), (90, 95, 93, 91), (46, 50, 45, 47), (80, 81, 83, 82), (82, 83, 87, 86), (86, 87, 85, 84), (84, 85, 81, 80), (82, 86, 84, 80), (0, 4, 6, 2), (89, 90, 91, 88), (88, 91, 93, 92), (92, 93, 95, 94), (94, 95, 90, 89), (88, 92, 94, 89)])
_uv = me_cube_001.uv_layers.new(name='UVMap')
_uv.uv.foreach_set('vector', [0.375, 0.0, 0.625, 0.0, 0.625, 0.25, 0.375, 0.25, 0.375, 0.25, 0.625, 0.25, 0.625, 0.5, 0.375, 0.5, 0.375, 0.0, 0.375, 0.25, 0.375, 0.25, 0.375, 0.0, 0.125, 0.5, 0.375, 0.5, 0.375, 0.75, 0.125, 0.75, 0.625, 0.5, 0.875, 0.5, 0.875, 0.75, 0.625, 0.75, 0.625, 0.5, 0.875, 0.5, 0.875, 0.75, 0.625, 0.75, 0.375, 0.75, 0.625, 0.75, 0.625, 1.0, 0.375, 1.0, 0.375, 0.0, 0.625, 0.0, 0.625, 0.25, 0.375, 0.25, 0.125, 0.5, 0.375, 0.5, 0.375, 0.75, 0.125, 0.75, 0.375, 0.5, 0.625, 0.5, 0.625, 0.75, 0.375, 0.75, 0.375, 0.25, 0.625, 0.25, 0.625, 0.5, 0.375, 0.5, 0.6137, 0.4887, 0.6306, 0.5, 0.6137, 0.5084, 0.3637, 0.5113, 0.375, 0.4944, 0.3834, 0.5113, 0.6137, 0.7416, 0.6306, 0.75, 0.6137, 0.7613, 0.3834, 0.7387, 0.375, 0.7556, 0.3637, 0.7387, 0.6137, 0.2584, 0.6137, 0.2387, 0.625, 0.2462, 0.125, 0.5113, 0.1363, 0.5, 0.1363, 0.5113, 0.6137, 0.01126, 0.6137, 0.0, 0.625, 0.01126, 0.1363, 0.7387, 0.1363, 0.75, 0.125, 0.7387, 0.125, 0.5113, 0.1363, 0.5113, 0.1363, 0.7387, 0.125, 0.7387, 0.375, 0.4944, 0.3637, 0.5113, 0.1363, 0.5113, 0.1363, 0.5, 0.6137, 0.4887, 0.6137, 0.5084, 0.3834, 0.5113, 0.375, 0.4944, 0.3863, 0.01126, 0.3863, 0.0, 0.6137, 0.0, 0.6137, 0.01126, 0.6137, 0.7416, 0.6137, 0.7613, 0.375, 0.7556, 0.3834, 0.7387, 0.6137, 0.2387, 0.6137, 0.2584, 0.3863, 0.2613, 0.3863, 0.2387, 0.6137, 0.7613, 0.6306, 0.75, 0.625, 0.9887, 0.6137, 0.9887, 0.6137, 0.5084, 0.6306, 0.5, 0.6306, 0.75, 0.6137, 0.7416, 0.1363, 0.75, 0.1363, 0.7387, 0.3637, 0.7387, 0.375, 0.7556, 0.6137, 0.01126, 0.625, 0.01126, 0.625, 0.2462, 0.6137, 0.2387, 0.6137, 0.2584, 0.625, 0.2462, 0.6306, 0.5, 0.6137, 0.4887, 0.3834, 0.7387, 0.3637, 0.7387, 0.3637, 0.5113, 0.3834, 0.5113, 0.3863, 0.2613, 0.6137, 0.2584, 0.6137, 0.4887, 0.375, 0.4944, 0.3834, 0.5113, 0.6137, 0.5084, 0.6137, 0.7416, 0.3834, 0.7387, 0.6306, 0.5, 0.8637, 0.5113, 0.8637, 0.7387, 0.6306, 0.75, 0.1363, 0.5113, 0.3637, 0.5113, 0.3637, 0.7387, 0.1363, 0.7387, 0.375, 0.7556, 0.6137, 0.7613, 0.6137, 0.9887, 0.3863, 0.9887, 0.3863, 0.01126, 0.6137, 0.01126, 0.6137, 0.2387, 0.3863, 0.2387, 0.375, 0.75, 0.625, 0.75, 0.625, 1.0, 0.375, 1.0, 0.125, 0.5, 0.125, 0.75, 0.125, 0.75, 0.125, 0.5, 0.375, 0.25, 0.375, 0.5, 0.375, 0.5, 0.375, 0.25, 0.625, 0.5, 0.625, 0.75, 0.625, 0.75, 0.625, 0.5, 0.375, 0.0, 0.625, 0.0, 0.625, 0.25, 0.375, 0.25, 0.375, 0.25, 0.625, 0.25, 0.625, 0.5, 0.375, 0.5, 0.375, 0.0, 0.375, 0.25, 0.375, 0.25, 0.375, 0.0, 0.125, 0.5, 0.375, 0.5, 0.375, 0.75, 0.125, 0.75, 0.625, 0.5, 0.875, 0.5, 0.875, 0.75, 0.625, 0.75, 0.375, 0.75, 0.625, 0.75, 0.625, 1.0, 0.375, 1.0, 0.125, 0.5, 0.125, 0.75, 0.125, 0.75, 0.125, 0.5, 0.375, 0.25, 0.375, 0.5, 0.375, 0.5, 0.375, 0.25, 0.625, 0.5, 0.625, 0.75, 0.625, 0.75, 0.625, 0.5, 0.375, 0.0, 0.625, 0.0, 0.625, 0.25, 0.375, 0.25, 0.375, 0.25, 0.625, 0.25, 0.625, 0.5, 0.375, 0.5, 0.375, 0.0, 0.375, 0.25, 0.375, 0.25, 0.375, 0.0, 0.125, 0.5, 0.375, 0.5, 0.375, 0.75, 0.125, 0.75, 0.625, 0.5, 0.875, 0.5, 0.875, 0.75, 0.625, 0.75, 0.375, 0.75, 0.625, 0.75, 0.625, 1.0, 0.375, 1.0, 0.125, 0.5, 0.125, 0.75, 0.125, 0.75, 0.125, 0.5, 0.375, 0.25, 0.375, 0.5, 0.375, 0.5, 0.375, 0.25, 0.625, 0.5, 0.625, 0.75, 0.625, 0.75, 0.625, 0.5, 0.375, 0.0, 0.625, 0.0, 0.625, 0.25, 0.375, 0.25, 0.375, 0.25, 0.625, 0.25, 0.625, 0.5, 0.375, 0.5, 0.375, 0.0, 0.375, 0.25, 0.375, 0.25, 0.375, 0.0, 0.125, 0.5, 0.375, 0.5, 0.375, 0.75, 0.125, 0.75, 0.625, 0.5, 0.875, 0.5, 0.875, 0.75, 0.625, 0.75, 0.375, 0.75, 0.625, 0.75, 0.625, 1.0, 0.375, 1.0, 0.125, 0.5, 0.125, 0.75, 0.125, 0.75, 0.125, 0.5, 0.375, 0.25, 0.375, 0.5, 0.375, 0.5, 0.375, 0.25, 0.625, 0.5, 0.625, 0.75, 0.625, 0.75, 0.625, 0.5, 0.625, 1.0, 0.625, 0.75, 0.625, 0.5, 0.625, 0.25, 0.875, 0.75, 0.875, 0.5, 0.625, 0.25, 0.375, 0.5, 0.875, 0.75, 0.875, 0.5, 0.625, 0.25, 0.375, 0.5, 0.625, 1.0, 0.625, 0.75, 0.625, 0.5, 0.625, 0.25, 0.875, 0.75, 0.875, 0.5, 0.625, 0.25, 0.375, 0.5, 0.375, 0.0, 0.625, 0.0, 0.625, 0.25, 0.375, 0.25, 0.375, 0.25, 0.625, 0.25, 0.625, 0.5, 0.375, 0.5, 0.375, 0.5, 0.625, 0.5, 0.625, 0.75, 0.375, 0.75, 0.375, 0.75, 0.625, 0.75, 0.625, 1.0, 0.375, 1.0, 0.125, 0.5, 0.375, 0.5, 0.375, 0.75, 0.125, 0.75, 0.875, 0.75, 0.875, 0.5, 0.625, 0.25, 0.375, 0.5, 0.375, 0.0, 0.625, 0.0, 0.625, 0.25, 0.375, 0.25, 0.375, 0.25, 0.625, 0.25, 0.625, 0.5, 0.375, 0.5, 0.375, 0.5, 0.625, 0.5, 0.625, 0.75, 0.375, 0.75, 0.375, 0.75, 0.625, 0.75, 0.625, 1.0, 0.375, 1.0, 0.125, 0.5, 0.375, 0.5, 0.375, 0.75, 0.125, 0.75])
me_cube_001.materials.append(mat_material_001)
me_cube_001.use_mirror_vertex_groups = False
me_cube_001.update()

# ---- objects
ob_master_bed = bpy.data.objects.new('Master bed', me_cube)
ob_small_bed = bpy.data.objects.new('Small bed', me_cube_001)

# ---- transforms, parenting, visibility, modifiers, constraints
ob_master_bed.location = (0.0, 0.0, 1.328)
ob_master_bed.scale = (1.253, 1.0, 0.169)
ob_master_bed.lock_rotations_4d = False
ob_master_bed.empty_display_type = 'ARROWS'
ob_master_bed.lineart.crease_threshold = 0.0
ob_small_bed.location = (0.0, 3.64, 1.328)
ob_small_bed.scale = (1.253, 1.0, 0.169)
ob_small_bed.lock_rotations_4d = False
ob_small_bed.empty_display_type = 'ARROWS'
ob_small_bed.lineart.crease_threshold = 0.0

# ---- collection membership
col_collection.objects.link(ob_master_bed)
col_collection.objects.link(ob_small_bed)

# ---- scene / render settings (as saved in the file)
scene.frame_start = 1; scene.frame_end = 250; scene.frame_set(1)
scene.render.engine = 'BLENDER_EEVEE_NEXT'
scene.render.bake_bias = 0.0
scene.render.bake_samples = 0
scene.cycles.sampling_pattern = 'TABULATED_SOBOL'
scene.eevee.use_volume_custom_range = False
bpy.context.view_layer.update()

# ---- added for rendering (the .blend has no active camera and no usable light): camera, sun
cam_auto = bpy.data.cameras.new('AutoCamera')
cam_auto.lens = 50.0
cam_auto.sensor_width = 36.0
cam_auto.clip_end = 1000.0
ob_auto_camera = bpy.data.objects.new('AutoCamera', cam_auto)
scene.collection.objects.link(ob_auto_camera)
ob_auto_camera.location = (6.47999, -5.96438, 7.1494)
ob_auto_camera.rotation_euler = (1.09748, -7.21219e-08, 0.694738)
scene.camera = ob_auto_camera
light_auto_sun = bpy.data.lights.new('AutoSun', 'SUN')
light_auto_sun.energy = 3.0
light_auto_sun.angle = 0.0523599
ob_auto_sun = bpy.data.objects.new('AutoSun', light_auto_sun)
scene.collection.objects.link(ob_auto_sun)
ob_auto_sun.rotation_euler = (0.872665, 0.174533, 0.523599)
bpy.context.view_layer.update()

